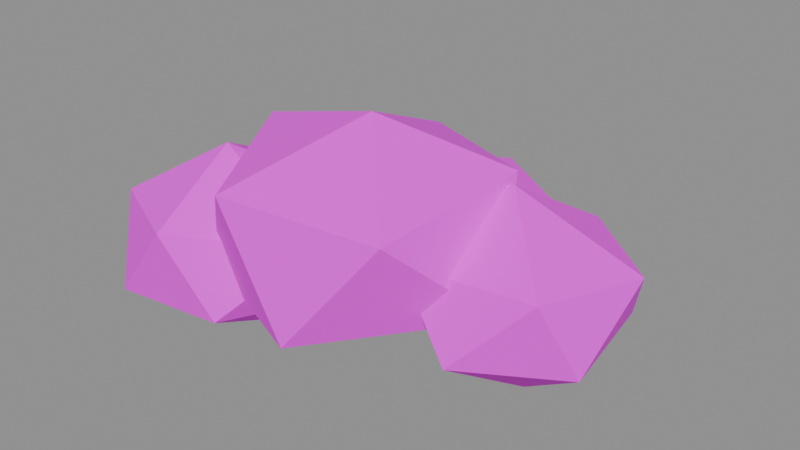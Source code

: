 # Source: SM_Bush_A.blend  (saved by Blender 5.2.45; exported with 4.5.12 LTS)
import bpy
from mathutils import Matrix  # noqa: F401  (used for matrix-valued properties, if any)

bpy.ops.wm.read_factory_settings(use_empty=True)
scene = bpy.context.scene
scene.name = 'SM_Bush_A'

# ---- collections
col_sm_bush_a = bpy.data.collections.new('SM_Bush_A'); scene.collection.children.link(col_sm_bush_a)

# ---- images (referenced by path relative to the original .blend; pixels are not part of the script)
import os
ASSET_DIR = os.environ.get("B2B_ASSET_DIR", "")  # directory of the original .blend (textures are referenced by path, not embedded)
HERE = os.path.dirname(os.path.abspath(__file__))  # packed textures are extracted next to this script under _unpacked/

def load_image(name, relpath, width, height, colorspace="sRGB"):
    """Load a texture the original file referenced (path relative to the .blend, or extracted next to this script)."""
    p = next((c for c in (os.path.join(HERE, relpath), os.path.join(ASSET_DIR, relpath)) if relpath and os.path.exists(c)), "")
    if p:
        img = bpy.data.images.load(p, check_existing=True)
        img.name = name
    else:  # same state as the original file: an image datablock whose file is absent (Cycles renders it pink)
        img = bpy.data.images.new(name, width, height)
        img.source = "FILE"
        img.filepath = "//" + (relpath or name)
    img.colorspace_settings.name = colorspace
    return img
img_t_palette = load_image('T_Palette', 'T_Palette.png', 1024, 1024, 'sRGB')

# ---- materials (node trees are filled in below, after node groups)
mat_m_palette = bpy.data.materials.new('M_Palette')

# ---- material node trees
mat_m_palette.use_nodes = True; mat_m_palette.node_tree.nodes.clear()
_N = mat_m_palette.node_tree.nodes; _L = mat_m_palette.node_tree.links
n0 = _N.new('ShaderNodeOutputMaterial'); n0.name = 'Material Output'; n0.location = (0, 0)
n1 = _N.new('ShaderNodeBsdfPrincipled'); n1.name = 'Principled BSDF'; n1.location = (0, 0)
n1.inputs[2].default_value = 1.0
n1.inputs[10].default_value = 0.005
n2 = _N.new('ShaderNodeTexImage'); n2.name = 'Image Texture'; n2.location = (0, 0)
n2.image = img_t_palette
n2.interpolation = 'Closest'
_L.new(n2.outputs[0], n1.inputs[0])
_L.new(n1.outputs[0], n0.inputs[0])
n0.is_active_output = True

# ---- meshes
me_sm_bush_a = bpy.data.meshes.new('SM_Bush_A')
me_sm_bush_a.from_pydata([(-0.04958, -0.0006691, 0.003975), (0.5178, 0.0182, 0.2895), (0.07727, -0.446, 0.2401), (-0.4054, -0.2544, 0.2646), (-0.2942, 0.327, 0.2907), (0.2573, 0.4201, 0.3143), (0.3572, -0.3272, 0.6149), (-0.2234, -0.3933, 0.6195), (-0.4815, 0.09873, 0.671), (-0.07654, 0.4859, 0.6185), (0.4209, 0.2244, 0.6727), (0.05638, -0.01092, 0.8392), (0.5514, 0.1207, 0.01215), (0.8147, -0.009232, 0.2176), (0.4775, -0.1969, 0.2096), (0.1497, 0.08208, 0.2053), (0.3085, 0.4556, 0.2137), (0.7411, 0.4216, 0.2146), (0.7173, -0.09681, 0.4662), (0.278, -0.1465, 0.4631), (0.1284, 0.2857, 0.4691), (0.5555, 0.4915, 0.46), (0.8462, 0.2584, 0.4476), (0.4435, 0.1765, 0.6491), (-0.4357, -0.05976, -0.05218), (-0.0757, 0.03721, 0.1495), (-0.2617, -0.406, 0.1704), (-0.6733, -0.4352, 0.1533), (-0.7624, 0.02041, 0.173), (-0.4885, 0.3215, 0.1416), (-0.03936, -0.1816, 0.4144), (-0.4559, -0.4432, 0.4343), (-0.7835, -0.2858, 0.4342), (-0.6789, 0.229, 0.4396), (-0.221, 0.2025, 0.4206), (-0.4826, -0.1073, 0.6266), (0.04221, 0.4615, -0.0142), (0.3314, 0.3493, 0.1739), (0.07891, 0.1208, 0.1705), (-0.2226, 0.3049, 0.1594), (-0.1841, 0.7066, 0.1454), (0.2337, 0.7193, 0.1873), (0.247, 0.1123, 0.4496), (-0.1208, 0.1649, 0.434), (-0.3041, 0.4959, 0.4124), (0.05257, 0.7409, 0.435), (0.3554, 0.5685, 0.411), (0.02059, 0.3755, 0.5639)], [], [(0, 1, 2), (1, 0, 5), (0, 2, 3), (0, 3, 4), (0, 4, 5), (1, 5, 10), (2, 1, 6), (3, 2, 7), (4, 3, 8), (5, 4, 9), (1, 10, 6), (2, 6, 7), (3, 7, 8), (4, 8, 9), (5, 9, 10), (6, 10, 11), (7, 6, 11), (8, 7, 11), (9, 8, 11), (10, 9, 11), (12, 13, 14), (13, 12, 17), (12, 14, 15), (12, 15, 16), (12, 16, 17), (13, 17, 22), (14, 13, 18), (15, 14, 19), (16, 15, 20), (17, 16, 21), (13, 22, 18), (14, 18, 19), (15, 19, 20), (16, 20, 21), (17, 21, 22), (18, 22, 23), (19, 18, 23), (20, 19, 23), (21, 20, 23), (22, 21, 23), (24, 25, 26), (25, 24, 29), (24, 26, 27), (24, 27, 28), (24, 28, 29), (25, 29, 34), (26, 25, 30), (27, 26, 31), (28, 27, 32), (29, 28, 33), (25, 34, 30), (26, 30, 31), (27, 31, 32), (28, 32, 33), (29, 33, 34), (30, 34, 35), (31, 30, 35), (32, 31, 35), (33, 32, 35), (34, 33, 35), (36, 37, 38), (37, 36, 41), (36, 38, 39), (36, 39, 40), (36, 40, 41), (37, 41, 46), (38, 37, 42), (39, 38, 43), (40, 39, 44), (41, 40, 45), (37, 46, 42), (38, 42, 43), (39, 43, 44), (40, 44, 45), (41, 45, 46), (42, 46, 47), (43, 42, 47), (44, 43, 47), (45, 44, 47), (46, 45, 47)])
_uv = me_sm_bush_a.uv_layers.new(name='UVMap')
_uv.uv.foreach_set('vector', [0.3438, 0.9688, 0.3438, 0.9688, 0.3438, 0.9688, 0.3438, 0.9688, 0.3438, 0.9688, 0.3438, 0.9688, 0.3438, 0.9688, 0.3438, 0.9688, 0.3438, 0.9688, 0.3438, 0.9688, 0.3438, 0.9688, 0.3438, 0.9688, 0.3438, 0.9688, 0.3438, 0.9688, 0.3438, 0.9688, 0.2812, 0.9688, 0.2812, 0.9688, 0.2812, 0.9688, 0.3438, 0.9688, 0.3438, 0.9688, 0.3438, 0.9688, 0.2812, 0.9688, 0.2812, 0.9688, 0.2812, 0.9688, 0.3438, 0.9688, 0.3438, 0.9688, 0.3438, 0.9688, 0.3438, 0.9688, 0.3438, 0.9688, 0.3438, 0.9688, 0.2812, 0.9688, 0.2812, 0.9688, 0.2812, 0.9688, 0.2812, 0.9688, 0.2812, 0.9688, 0.2812, 0.9688, 0.2812, 0.9688, 0.2812, 0.9688, 0.2812, 0.9688, 0.2812, 0.9688, 0.2812, 0.9688, 0.2812, 0.9688, 0.2812, 0.9688, 0.2812, 0.9688, 0.2812, 0.9688, 0.2188, 0.9688, 0.2188, 0.9688, 0.2188, 0.9688, 0.2188, 0.9688, 0.2188, 0.9688, 0.2188, 0.9688, 0.2188, 0.9688, 0.2188, 0.9688, 0.2188, 0.9688, 0.2188, 0.9688, 0.2188, 0.9688, 0.2188, 0.9688, 0.2188, 0.9688, 0.2188, 0.9688, 0.2188, 0.9688, 0.3438, 0.9688, 0.3438, 0.9688, 0.3438, 0.9688, 0.3438, 0.9688, 0.3438, 0.9688, 0.3438, 0.9688, 0.3438, 0.9688, 0.3438, 0.9688, 0.3438, 0.9688, 0.3438, 0.9688, 0.3438, 0.9688, 0.3438, 0.9688, 0.3438, 0.9688, 0.3438, 0.9688, 0.3438, 0.9688, 0.3438, 0.9688, 0.3438, 0.9688, 0.3438, 0.9688, 0.2812, 0.9688, 0.2812, 0.9688, 0.2812, 0.9688, 0.3438, 0.9688, 0.3438, 0.9688, 0.3438, 0.9688, 0.3438, 0.9688, 0.3438, 0.9688, 0.3438, 0.9688, 0.3438, 0.9688, 0.3438, 0.9688, 0.3438, 0.9688, 0.2812, 0.9688, 0.2812, 0.9688, 0.2812, 0.9688, 0.2812, 0.9688, 0.2812, 0.9688, 0.2812, 0.9688, 0.2812, 0.9688, 0.2812, 0.9688, 0.2812, 0.9688, 0.2812, 0.9688, 0.2812, 0.9688, 0.2812, 0.9688, 0.2812, 0.9688, 0.2812, 0.9688, 0.2812, 0.9688, 0.2188, 0.9688, 0.2188, 0.9688, 0.2188, 0.9688, 0.2188, 0.9688, 0.2188, 0.9688, 0.2188, 0.9688, 0.2188, 0.9688, 0.2188, 0.9688, 0.2188, 0.9688, 0.2188, 0.9688, 0.2188, 0.9688, 0.2188, 0.9688, 0.2188, 0.9688, 0.2188, 0.9688, 0.2188, 0.9688, 0.3438, 0.9688, 0.3438, 0.9688, 0.3438, 0.9688, 0.3438, 0.9688, 0.3438, 0.9688, 0.3438, 0.9688, 0.3438, 0.9688, 0.3438, 0.9688, 0.3438, 0.9688, 0.3438, 0.9688, 0.3438, 0.9688, 0.3438, 0.9688, 0.3438, 0.9688, 0.3438, 0.9688, 0.3438, 0.9688, 0.2812, 0.9688, 0.2812, 0.9688, 0.2812, 0.9688, 0.3438, 0.9688, 0.3438, 0.9688, 0.3438, 0.9688, 0.2812, 0.9688, 0.2812, 0.9688, 0.2812, 0.9688, 0.3438, 0.9688, 0.3438, 0.9688, 0.3438, 0.9688, 0.3438, 0.9688, 0.3438, 0.9688, 0.3438, 0.9688, 0.2812, 0.9688, 0.2812, 0.9688, 0.2812, 0.9688, 0.2812, 0.9688, 0.2812, 0.9688, 0.2812, 0.9688, 0.2812, 0.9688, 0.2812, 0.9688, 0.2812, 0.9688, 0.2812, 0.9688, 0.2812, 0.9688, 0.2812, 0.9688, 0.2812, 0.9688, 0.2812, 0.9688, 0.2812, 0.9688, 0.2188, 0.9688, 0.2188, 0.9688, 0.2188, 0.9688, 0.2188, 0.9688, 0.2188, 0.9688, 0.2188, 0.9688, 0.2188, 0.9688, 0.2188, 0.9688, 0.2188, 0.9688, 0.2188, 0.9688, 0.2188, 0.9688, 0.2188, 0.9688, 0.2188, 0.9688, 0.2188, 0.9688, 0.2188, 0.9688, 0.3438, 0.9688, 0.3438, 0.9688, 0.3438, 0.9688, 0.3438, 0.9688, 0.3438, 0.9688, 0.3438, 0.9688, 0.3438, 0.9688, 0.3438, 0.9688, 0.3438, 0.9688, 0.3438, 0.9688, 0.3438, 0.9688, 0.3438, 0.9688, 0.3438, 0.9688, 0.3438, 0.9688, 0.3438, 0.9688, 0.3438, 0.9688, 0.3438, 0.9688, 0.3438, 0.9688, 0.3438, 0.9688, 0.3438, 0.9688, 0.3438, 0.9688, 0.3438, 0.9688, 0.3438, 0.9688, 0.3438, 0.9688, 0.3438, 0.9688, 0.3438, 0.9688, 0.3438, 0.9688, 0.2812, 0.9688, 0.2812, 0.9688, 0.2812, 0.9688, 0.2812, 0.9688, 0.2812, 0.9688, 0.2812, 0.9688, 0.2812, 0.9688, 0.2812, 0.9688, 0.2812, 0.9688, 0.2812, 0.9688, 0.2812, 0.9688, 0.2812, 0.9688, 0.2812, 0.9688, 0.2812, 0.9688, 0.2812, 0.9688, 0.2812, 0.9688, 0.2812, 0.9688, 0.2812, 0.9688, 0.2188, 0.9688, 0.2188, 0.9688, 0.2188, 0.9688, 0.2188, 0.9688, 0.2188, 0.9688, 0.2188, 0.9688, 0.2188, 0.9688, 0.2188, 0.9688, 0.2188, 0.9688, 0.2188, 0.9688, 0.2188, 0.9688, 0.2188, 0.9688, 0.2188, 0.9688, 0.2188, 0.9688, 0.2188, 0.9688])
me_sm_bush_a.materials.append(mat_m_palette)
me_sm_bush_a.update()

# ---- objects
ob_sm_bush_a = bpy.data.objects.new('SM_Bush_A', me_sm_bush_a)

# ---- transforms, parenting, visibility, modifiers, constraints
ob_sm_bush_a.location = (0.0, 0.0, 0.0)

# ---- collection membership
col_sm_bush_a.objects.link(ob_sm_bush_a)

# ---- scene / render settings (as saved in the file)
scene.frame_start = 1; scene.frame_end = 250; scene.frame_set(1)
scene.render.engine = 'BLENDER_EEVEE_NEXT'
scene.render.image_settings.exr_codec = 'NONE'
scene.render.use_bake_clear = False
scene.render.bake_margin = 0
scene.render.bake_bias = 0.0
scene.render.bake_samples = 0
scene.render.simplify_subdivision_render = 0
scene.render.simplify_child_particles_render = 0.0
scene.render.compositor_device = 'GPU'
scene.eevee.use_volume_custom_range = False
scene.eevee.gtao_distance = 0.0
scene.eevee.use_fast_gi = False
scene.eevee.fast_gi_thickness_near = 0.1
scene.eevee.fast_gi_thickness_far = 0.0
scene.eevee.ray_tracing_options.screen_trace_thickness = 0.1
bpy.context.view_layer.update()

# ---- added for rendering (the .blend has no active camera and no usable light): camera, sun + grey world if the file has none
cam_auto = bpy.data.cameras.new('AutoCamera')
cam_auto.lens = 50.0
cam_auto.sensor_width = 36.0
cam_auto.clip_end = 1000.0
ob_auto_camera = bpy.data.objects.new('AutoCamera', cam_auto)
scene.collection.objects.link(ob_auto_camera)
ob_auto_camera.location = (2.07084, -2.29998, 2.02515)
ob_auto_camera.rotation_euler = (1.09748, -7.21219e-08, 0.694738)
scene.camera = ob_auto_camera
light_auto_sun = bpy.data.lights.new('AutoSun', 'SUN')
light_auto_sun.energy = 3.0
light_auto_sun.angle = 0.0523599
ob_auto_sun = bpy.data.objects.new('AutoSun', light_auto_sun)
scene.collection.objects.link(ob_auto_sun)
ob_auto_sun.rotation_euler = (0.872665, 0.174533, 0.523599)
if scene.world is None:
    world_auto = bpy.data.worlds.new('AutoWorld')
    world_auto.color = (0.3, 0.3, 0.3)
    scene.world = world_auto
bpy.context.view_layer.update()
